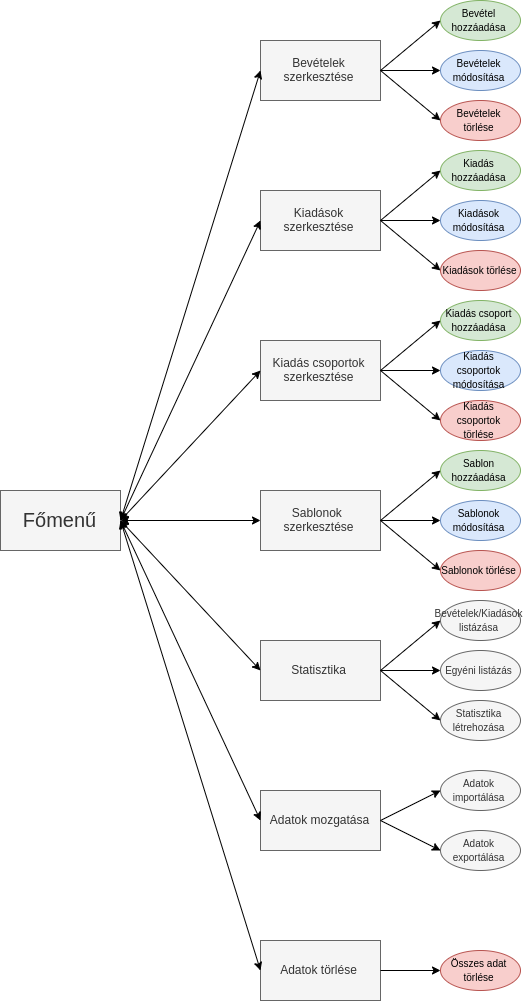

The diagram above was exported from draw.io. Its source (the exported page's mxGraphModel, read from the mxfile embedded in the PNG):
<mxGraphModel dx="3520" dy="1250" grid="1" gridSize="10" guides="1" tooltips="1" connect="1" arrows="1" fold="1" page="1" pageScale="1" pageWidth="827" pageHeight="1169" math="0" shadow="0">
  <root>
    <mxCell id="0" />
    <mxCell id="1" parent="0" />
    <mxCell id="Hnjj5GZLo97NXjrV0v6C-3" value="&lt;font style=&quot;font-size: 20px&quot;&gt;Főmenű&lt;/font&gt;" style="rounded=0;whiteSpace=wrap;html=1;fillColor=#f5f5f5;strokeColor=#666666;fontColor=#333333;fontFamily=Helvetica;" vertex="1" parent="1">
      <mxGeometry x="40" y="530" width="120" height="60" as="geometry" />
    </mxCell>
    <mxCell id="Hnjj5GZLo97NXjrV0v6C-4" value="&lt;span style=&quot;font-size: 12px;&quot;&gt;Sablonok&amp;nbsp; szerkesztése&lt;/span&gt;" style="rounded=0;whiteSpace=wrap;html=1;fillColor=#f5f5f5;strokeColor=#666666;fontColor=#333333;fontFamily=Helvetica;fontSize=12;" vertex="1" parent="1">
      <mxGeometry x="300" y="530" width="120" height="60" as="geometry" />
    </mxCell>
    <mxCell id="Hnjj5GZLo97NXjrV0v6C-5" value="&lt;span style=&quot;font-size: 12px;&quot;&gt;Kiadások szerkesztése&lt;/span&gt;" style="rounded=0;whiteSpace=wrap;html=1;fillColor=#f5f5f5;strokeColor=#666666;fontColor=#333333;fontFamily=Helvetica;fontSize=12;" vertex="1" parent="1">
      <mxGeometry x="300" y="230" width="120" height="60" as="geometry" />
    </mxCell>
    <mxCell id="Hnjj5GZLo97NXjrV0v6C-6" value="&lt;span style=&quot;font-size: 12px;&quot;&gt;Kiadás csoportok szerkesztése&lt;/span&gt;" style="rounded=0;whiteSpace=wrap;html=1;fillColor=#f5f5f5;strokeColor=#666666;fontColor=#333333;fontFamily=Helvetica;fontSize=12;" vertex="1" parent="1">
      <mxGeometry x="300" y="380" width="120" height="60" as="geometry" />
    </mxCell>
    <mxCell id="Hnjj5GZLo97NXjrV0v6C-7" value="&lt;font style=&quot;font-size: 12px;&quot;&gt;Bevételek szerkesztése&lt;/font&gt;" style="rounded=0;whiteSpace=wrap;html=1;fillColor=#f5f5f5;strokeColor=#666666;fontColor=#333333;fontFamily=Helvetica;fontSize=12;" vertex="1" parent="1">
      <mxGeometry x="300" y="80" width="120" height="60" as="geometry" />
    </mxCell>
    <mxCell id="Hnjj5GZLo97NXjrV0v6C-12" value="&lt;span style=&quot;font-size: 12px&quot;&gt;Statisztika&lt;/span&gt;" style="rounded=0;whiteSpace=wrap;html=1;fillColor=#f5f5f5;strokeColor=#666666;fontColor=#333333;fontFamily=Helvetica;fontSize=12;" vertex="1" parent="1">
      <mxGeometry x="300" y="680" width="120" height="60" as="geometry" />
    </mxCell>
    <mxCell id="Hnjj5GZLo97NXjrV0v6C-13" value="Adatok mozgatása" style="rounded=0;whiteSpace=wrap;html=1;fillColor=#f5f5f5;strokeColor=#666666;fontColor=#333333;fontFamily=Helvetica;fontSize=12;" vertex="1" parent="1">
      <mxGeometry x="300" y="830" width="120" height="60" as="geometry" />
    </mxCell>
    <mxCell id="Hnjj5GZLo97NXjrV0v6C-14" value="Adatok törlése" style="rounded=0;whiteSpace=wrap;html=1;fillColor=#f5f5f5;strokeColor=#666666;fontColor=#333333;fontFamily=Helvetica;fontSize=12;" vertex="1" parent="1">
      <mxGeometry x="300" y="980" width="120" height="60" as="geometry" />
    </mxCell>
    <mxCell id="Hnjj5GZLo97NXjrV0v6C-15" value="" style="endArrow=classic;startArrow=classic;html=1;fontFamily=Helvetica;fontSize=12;exitX=1;exitY=0.5;exitDx=0;exitDy=0;entryX=0;entryY=0.5;entryDx=0;entryDy=0;" edge="1" parent="1" source="Hnjj5GZLo97NXjrV0v6C-3" target="Hnjj5GZLo97NXjrV0v6C-7">
      <mxGeometry width="50" height="50" relative="1" as="geometry">
        <mxPoint x="180" y="350" as="sourcePoint" />
        <mxPoint x="230" y="300" as="targetPoint" />
      </mxGeometry>
    </mxCell>
    <mxCell id="Hnjj5GZLo97NXjrV0v6C-16" value="" style="endArrow=classic;startArrow=classic;html=1;fontFamily=Helvetica;fontSize=12;exitX=1;exitY=0.5;exitDx=0;exitDy=0;entryX=0;entryY=0.5;entryDx=0;entryDy=0;" edge="1" parent="1" source="Hnjj5GZLo97NXjrV0v6C-3" target="Hnjj5GZLo97NXjrV0v6C-5">
      <mxGeometry width="50" height="50" relative="1" as="geometry">
        <mxPoint x="170" y="360" as="sourcePoint" />
        <mxPoint x="310" y="120" as="targetPoint" />
      </mxGeometry>
    </mxCell>
    <mxCell id="Hnjj5GZLo97NXjrV0v6C-17" value="" style="endArrow=classic;startArrow=classic;html=1;fontFamily=Helvetica;fontSize=12;exitX=1;exitY=0.5;exitDx=0;exitDy=0;entryX=0;entryY=0.5;entryDx=0;entryDy=0;" edge="1" parent="1" source="Hnjj5GZLo97NXjrV0v6C-3" target="Hnjj5GZLo97NXjrV0v6C-6">
      <mxGeometry width="50" height="50" relative="1" as="geometry">
        <mxPoint x="170" y="360" as="sourcePoint" />
        <mxPoint x="310" y="200" as="targetPoint" />
      </mxGeometry>
    </mxCell>
    <mxCell id="Hnjj5GZLo97NXjrV0v6C-18" value="" style="endArrow=classic;startArrow=classic;html=1;fontFamily=Helvetica;fontSize=12;exitX=1;exitY=0.5;exitDx=0;exitDy=0;entryX=0;entryY=0.5;entryDx=0;entryDy=0;" edge="1" parent="1" source="Hnjj5GZLo97NXjrV0v6C-3" target="Hnjj5GZLo97NXjrV0v6C-4">
      <mxGeometry width="50" height="50" relative="1" as="geometry">
        <mxPoint x="170" y="360" as="sourcePoint" />
        <mxPoint x="310" y="280" as="targetPoint" />
      </mxGeometry>
    </mxCell>
    <mxCell id="Hnjj5GZLo97NXjrV0v6C-19" value="" style="endArrow=classic;startArrow=classic;html=1;fontFamily=Helvetica;fontSize=12;exitX=1;exitY=0.5;exitDx=0;exitDy=0;entryX=0;entryY=0.5;entryDx=0;entryDy=0;" edge="1" parent="1" source="Hnjj5GZLo97NXjrV0v6C-3" target="Hnjj5GZLo97NXjrV0v6C-12">
      <mxGeometry width="50" height="50" relative="1" as="geometry">
        <mxPoint x="170" y="360" as="sourcePoint" />
        <mxPoint x="310" y="360" as="targetPoint" />
      </mxGeometry>
    </mxCell>
    <mxCell id="Hnjj5GZLo97NXjrV0v6C-20" value="" style="endArrow=classic;startArrow=classic;html=1;fontFamily=Helvetica;fontSize=12;exitX=1;exitY=0.5;exitDx=0;exitDy=0;entryX=0;entryY=0.5;entryDx=0;entryDy=0;" edge="1" parent="1" source="Hnjj5GZLo97NXjrV0v6C-3" target="Hnjj5GZLo97NXjrV0v6C-13">
      <mxGeometry width="50" height="50" relative="1" as="geometry">
        <mxPoint x="170" y="360" as="sourcePoint" />
        <mxPoint x="310" y="440" as="targetPoint" />
      </mxGeometry>
    </mxCell>
    <mxCell id="Hnjj5GZLo97NXjrV0v6C-21" value="" style="endArrow=classic;startArrow=classic;html=1;fontFamily=Helvetica;fontSize=12;exitX=1;exitY=0.5;exitDx=0;exitDy=0;entryX=0;entryY=0.5;entryDx=0;entryDy=0;" edge="1" parent="1" source="Hnjj5GZLo97NXjrV0v6C-3" target="Hnjj5GZLo97NXjrV0v6C-14">
      <mxGeometry width="50" height="50" relative="1" as="geometry">
        <mxPoint x="170" y="360" as="sourcePoint" />
        <mxPoint x="310" y="520" as="targetPoint" />
      </mxGeometry>
    </mxCell>
    <mxCell id="Hnjj5GZLo97NXjrV0v6C-22" value="&lt;font style=&quot;font-size: 10px&quot;&gt;Bevétel hozzáadása&lt;/font&gt;" style="ellipse;whiteSpace=wrap;html=1;fontFamily=Helvetica;fontSize=12;fillColor=#d5e8d4;strokeColor=#82b366;" vertex="1" parent="1">
      <mxGeometry x="480" y="40" width="80" height="40" as="geometry" />
    </mxCell>
    <mxCell id="Hnjj5GZLo97NXjrV0v6C-23" value="&lt;font style=&quot;font-size: 10px&quot;&gt;Bevételek módosítása&lt;/font&gt;" style="ellipse;whiteSpace=wrap;html=1;fontFamily=Helvetica;fontSize=12;fillColor=#dae8fc;strokeColor=#6c8ebf;" vertex="1" parent="1">
      <mxGeometry x="480" y="90" width="80" height="40" as="geometry" />
    </mxCell>
    <mxCell id="Hnjj5GZLo97NXjrV0v6C-24" value="&lt;font style=&quot;font-size: 10px&quot;&gt;Bevételek törlése&lt;/font&gt;" style="ellipse;whiteSpace=wrap;html=1;fontFamily=Helvetica;fontSize=12;fillColor=#f8cecc;strokeColor=#b85450;" vertex="1" parent="1">
      <mxGeometry x="480" y="140" width="80" height="40" as="geometry" />
    </mxCell>
    <mxCell id="Hnjj5GZLo97NXjrV0v6C-25" value="" style="endArrow=classic;html=1;fontFamily=Helvetica;fontSize=12;exitX=1;exitY=0.5;exitDx=0;exitDy=0;entryX=0;entryY=0.5;entryDx=0;entryDy=0;" edge="1" parent="1" source="Hnjj5GZLo97NXjrV0v6C-7" target="Hnjj5GZLo97NXjrV0v6C-22">
      <mxGeometry width="50" height="50" relative="1" as="geometry">
        <mxPoint x="420" y="100" as="sourcePoint" />
        <mxPoint x="470" y="50" as="targetPoint" />
      </mxGeometry>
    </mxCell>
    <mxCell id="Hnjj5GZLo97NXjrV0v6C-26" value="" style="endArrow=classic;html=1;fontFamily=Helvetica;fontSize=12;exitX=1;exitY=0.5;exitDx=0;exitDy=0;entryX=0;entryY=0.5;entryDx=0;entryDy=0;" edge="1" parent="1" source="Hnjj5GZLo97NXjrV0v6C-7" target="Hnjj5GZLo97NXjrV0v6C-23">
      <mxGeometry width="50" height="50" relative="1" as="geometry">
        <mxPoint x="430" y="120" as="sourcePoint" />
        <mxPoint x="490" y="70" as="targetPoint" />
      </mxGeometry>
    </mxCell>
    <mxCell id="Hnjj5GZLo97NXjrV0v6C-27" value="" style="endArrow=classic;html=1;fontFamily=Helvetica;fontSize=12;exitX=1;exitY=0.5;exitDx=0;exitDy=0;entryX=0;entryY=0.5;entryDx=0;entryDy=0;" edge="1" parent="1" source="Hnjj5GZLo97NXjrV0v6C-7" target="Hnjj5GZLo97NXjrV0v6C-24">
      <mxGeometry width="50" height="50" relative="1" as="geometry">
        <mxPoint x="430" y="120" as="sourcePoint" />
        <mxPoint x="490" y="120" as="targetPoint" />
      </mxGeometry>
    </mxCell>
    <mxCell id="Hnjj5GZLo97NXjrV0v6C-28" value="&lt;font style=&quot;font-size: 10px&quot;&gt;Kiadás hozzáadása&lt;/font&gt;" style="ellipse;whiteSpace=wrap;html=1;fontFamily=Helvetica;fontSize=12;fillColor=#d5e8d4;strokeColor=#82b366;" vertex="1" parent="1">
      <mxGeometry x="480" y="190" width="80" height="40" as="geometry" />
    </mxCell>
    <mxCell id="Hnjj5GZLo97NXjrV0v6C-29" value="&lt;font style=&quot;font-size: 10px&quot;&gt;Kiadások módosítása&lt;/font&gt;" style="ellipse;whiteSpace=wrap;html=1;fontFamily=Helvetica;fontSize=12;fillColor=#dae8fc;strokeColor=#6c8ebf;" vertex="1" parent="1">
      <mxGeometry x="480" y="240" width="80" height="40" as="geometry" />
    </mxCell>
    <mxCell id="Hnjj5GZLo97NXjrV0v6C-30" value="&lt;font style=&quot;font-size: 10px&quot;&gt;Kiadások törlése&lt;/font&gt;" style="ellipse;whiteSpace=wrap;html=1;fontFamily=Helvetica;fontSize=12;fillColor=#f8cecc;strokeColor=#b85450;" vertex="1" parent="1">
      <mxGeometry x="480" y="290" width="80" height="40" as="geometry" />
    </mxCell>
    <mxCell id="Hnjj5GZLo97NXjrV0v6C-31" value="" style="endArrow=classic;html=1;fontFamily=Helvetica;fontSize=12;exitX=1;exitY=0.5;exitDx=0;exitDy=0;entryX=0;entryY=0.5;entryDx=0;entryDy=0;" edge="1" parent="1" target="Hnjj5GZLo97NXjrV0v6C-28">
      <mxGeometry width="50" height="50" relative="1" as="geometry">
        <mxPoint x="420" y="260" as="sourcePoint" />
        <mxPoint x="470" y="200" as="targetPoint" />
      </mxGeometry>
    </mxCell>
    <mxCell id="Hnjj5GZLo97NXjrV0v6C-32" value="" style="endArrow=classic;html=1;fontFamily=Helvetica;fontSize=12;exitX=1;exitY=0.5;exitDx=0;exitDy=0;entryX=0;entryY=0.5;entryDx=0;entryDy=0;" edge="1" parent="1" target="Hnjj5GZLo97NXjrV0v6C-29">
      <mxGeometry width="50" height="50" relative="1" as="geometry">
        <mxPoint x="420" y="260" as="sourcePoint" />
        <mxPoint x="490" y="220" as="targetPoint" />
      </mxGeometry>
    </mxCell>
    <mxCell id="Hnjj5GZLo97NXjrV0v6C-33" value="" style="endArrow=classic;html=1;fontFamily=Helvetica;fontSize=12;exitX=1;exitY=0.5;exitDx=0;exitDy=0;entryX=0;entryY=0.5;entryDx=0;entryDy=0;" edge="1" parent="1" target="Hnjj5GZLo97NXjrV0v6C-30">
      <mxGeometry width="50" height="50" relative="1" as="geometry">
        <mxPoint x="420" y="260" as="sourcePoint" />
        <mxPoint x="490" y="270" as="targetPoint" />
      </mxGeometry>
    </mxCell>
    <mxCell id="Hnjj5GZLo97NXjrV0v6C-35" value="&lt;font style=&quot;font-size: 10px&quot;&gt;Kiadás csoport hozzáadása&lt;/font&gt;" style="ellipse;whiteSpace=wrap;html=1;fontFamily=Helvetica;fontSize=12;fillColor=#d5e8d4;strokeColor=#82b366;" vertex="1" parent="1">
      <mxGeometry x="480" y="340" width="80" height="40" as="geometry" />
    </mxCell>
    <mxCell id="Hnjj5GZLo97NXjrV0v6C-36" value="&lt;font style=&quot;font-size: 10px&quot;&gt;Kiadás csoportok módosítása&lt;/font&gt;" style="ellipse;whiteSpace=wrap;html=1;fontFamily=Helvetica;fontSize=12;fillColor=#dae8fc;strokeColor=#6c8ebf;" vertex="1" parent="1">
      <mxGeometry x="480" y="390" width="80" height="40" as="geometry" />
    </mxCell>
    <mxCell id="Hnjj5GZLo97NXjrV0v6C-37" value="&lt;font style=&quot;font-size: 10px&quot;&gt;Kiadás csoportok törlése&lt;/font&gt;" style="ellipse;whiteSpace=wrap;html=1;fontFamily=Helvetica;fontSize=12;fillColor=#f8cecc;strokeColor=#b85450;" vertex="1" parent="1">
      <mxGeometry x="480" y="440" width="80" height="40" as="geometry" />
    </mxCell>
    <mxCell id="Hnjj5GZLo97NXjrV0v6C-38" value="" style="endArrow=classic;html=1;fontFamily=Helvetica;fontSize=12;exitX=1;exitY=0.5;exitDx=0;exitDy=0;entryX=0;entryY=0.5;entryDx=0;entryDy=0;" edge="1" parent="1" target="Hnjj5GZLo97NXjrV0v6C-35">
      <mxGeometry width="50" height="50" relative="1" as="geometry">
        <mxPoint x="420" y="410" as="sourcePoint" />
        <mxPoint x="470" y="350" as="targetPoint" />
      </mxGeometry>
    </mxCell>
    <mxCell id="Hnjj5GZLo97NXjrV0v6C-39" value="" style="endArrow=classic;html=1;fontFamily=Helvetica;fontSize=12;exitX=1;exitY=0.5;exitDx=0;exitDy=0;entryX=0;entryY=0.5;entryDx=0;entryDy=0;" edge="1" parent="1" target="Hnjj5GZLo97NXjrV0v6C-36">
      <mxGeometry width="50" height="50" relative="1" as="geometry">
        <mxPoint x="420" y="410" as="sourcePoint" />
        <mxPoint x="490" y="370" as="targetPoint" />
      </mxGeometry>
    </mxCell>
    <mxCell id="Hnjj5GZLo97NXjrV0v6C-40" value="" style="endArrow=classic;html=1;fontFamily=Helvetica;fontSize=12;exitX=1;exitY=0.5;exitDx=0;exitDy=0;entryX=0;entryY=0.5;entryDx=0;entryDy=0;" edge="1" parent="1" target="Hnjj5GZLo97NXjrV0v6C-37">
      <mxGeometry width="50" height="50" relative="1" as="geometry">
        <mxPoint x="420" y="410" as="sourcePoint" />
        <mxPoint x="490" y="420" as="targetPoint" />
      </mxGeometry>
    </mxCell>
    <mxCell id="Hnjj5GZLo97NXjrV0v6C-41" value="&lt;font style=&quot;font-size: 10px&quot;&gt;Sablon hozzáadása&lt;/font&gt;" style="ellipse;whiteSpace=wrap;html=1;fontFamily=Helvetica;fontSize=12;fillColor=#d5e8d4;strokeColor=#82b366;" vertex="1" parent="1">
      <mxGeometry x="480" y="490" width="80" height="40" as="geometry" />
    </mxCell>
    <mxCell id="Hnjj5GZLo97NXjrV0v6C-42" value="&lt;font style=&quot;font-size: 10px&quot;&gt;Sablonok módosítása&lt;/font&gt;" style="ellipse;whiteSpace=wrap;html=1;fontFamily=Helvetica;fontSize=12;fillColor=#dae8fc;strokeColor=#6c8ebf;" vertex="1" parent="1">
      <mxGeometry x="480" y="540" width="80" height="40" as="geometry" />
    </mxCell>
    <mxCell id="Hnjj5GZLo97NXjrV0v6C-43" value="&lt;font style=&quot;font-size: 10px&quot;&gt;Sablonok törlése&lt;/font&gt;" style="ellipse;whiteSpace=wrap;html=1;fontFamily=Helvetica;fontSize=12;fillColor=#f8cecc;strokeColor=#b85450;" vertex="1" parent="1">
      <mxGeometry x="480" y="590" width="80" height="40" as="geometry" />
    </mxCell>
    <mxCell id="Hnjj5GZLo97NXjrV0v6C-44" value="" style="endArrow=classic;html=1;fontFamily=Helvetica;fontSize=12;exitX=1;exitY=0.5;exitDx=0;exitDy=0;entryX=0;entryY=0.5;entryDx=0;entryDy=0;" edge="1" parent="1" target="Hnjj5GZLo97NXjrV0v6C-41">
      <mxGeometry width="50" height="50" relative="1" as="geometry">
        <mxPoint x="420" y="560" as="sourcePoint" />
        <mxPoint x="470" y="500" as="targetPoint" />
      </mxGeometry>
    </mxCell>
    <mxCell id="Hnjj5GZLo97NXjrV0v6C-45" value="" style="endArrow=classic;html=1;fontFamily=Helvetica;fontSize=12;exitX=1;exitY=0.5;exitDx=0;exitDy=0;entryX=0;entryY=0.5;entryDx=0;entryDy=0;" edge="1" parent="1" target="Hnjj5GZLo97NXjrV0v6C-42">
      <mxGeometry width="50" height="50" relative="1" as="geometry">
        <mxPoint x="420" y="560" as="sourcePoint" />
        <mxPoint x="490" y="520" as="targetPoint" />
      </mxGeometry>
    </mxCell>
    <mxCell id="Hnjj5GZLo97NXjrV0v6C-46" value="" style="endArrow=classic;html=1;fontFamily=Helvetica;fontSize=12;exitX=1;exitY=0.5;exitDx=0;exitDy=0;entryX=0;entryY=0.5;entryDx=0;entryDy=0;" edge="1" parent="1" target="Hnjj5GZLo97NXjrV0v6C-43">
      <mxGeometry width="50" height="50" relative="1" as="geometry">
        <mxPoint x="420" y="560" as="sourcePoint" />
        <mxPoint x="490" y="570" as="targetPoint" />
      </mxGeometry>
    </mxCell>
    <mxCell id="Hnjj5GZLo97NXjrV0v6C-47" value="&lt;span style=&quot;font-size: 10px&quot;&gt;Bevételek/Kiadások listázása&lt;/span&gt;" style="ellipse;whiteSpace=wrap;html=1;fontFamily=Helvetica;fontSize=12;fillColor=#f5f5f5;strokeColor=#666666;fontColor=#333333;" vertex="1" parent="1">
      <mxGeometry x="480" y="640" width="80" height="40" as="geometry" />
    </mxCell>
    <mxCell id="Hnjj5GZLo97NXjrV0v6C-48" value="&lt;font style=&quot;font-size: 10px&quot;&gt;Egyéni listázás&lt;/font&gt;" style="ellipse;whiteSpace=wrap;html=1;fontFamily=Helvetica;fontSize=12;fillColor=#f5f5f5;strokeColor=#666666;fontColor=#333333;" vertex="1" parent="1">
      <mxGeometry x="480" y="690" width="80" height="40" as="geometry" />
    </mxCell>
    <mxCell id="Hnjj5GZLo97NXjrV0v6C-49" value="&lt;font style=&quot;font-size: 10px&quot;&gt;Statisztika létrehozása&lt;/font&gt;" style="ellipse;whiteSpace=wrap;html=1;fontFamily=Helvetica;fontSize=12;fillColor=#f5f5f5;strokeColor=#666666;fontColor=#333333;" vertex="1" parent="1">
      <mxGeometry x="480" y="740" width="80" height="40" as="geometry" />
    </mxCell>
    <mxCell id="Hnjj5GZLo97NXjrV0v6C-50" value="" style="endArrow=classic;html=1;fontFamily=Helvetica;fontSize=12;exitX=1;exitY=0.5;exitDx=0;exitDy=0;entryX=0;entryY=0.5;entryDx=0;entryDy=0;" edge="1" parent="1" target="Hnjj5GZLo97NXjrV0v6C-47">
      <mxGeometry width="50" height="50" relative="1" as="geometry">
        <mxPoint x="420" y="710" as="sourcePoint" />
        <mxPoint x="470" y="650" as="targetPoint" />
      </mxGeometry>
    </mxCell>
    <mxCell id="Hnjj5GZLo97NXjrV0v6C-51" value="" style="endArrow=classic;html=1;fontFamily=Helvetica;fontSize=12;exitX=1;exitY=0.5;exitDx=0;exitDy=0;entryX=0;entryY=0.5;entryDx=0;entryDy=0;" edge="1" parent="1" target="Hnjj5GZLo97NXjrV0v6C-48">
      <mxGeometry width="50" height="50" relative="1" as="geometry">
        <mxPoint x="420" y="710" as="sourcePoint" />
        <mxPoint x="490" y="670" as="targetPoint" />
      </mxGeometry>
    </mxCell>
    <mxCell id="Hnjj5GZLo97NXjrV0v6C-52" value="" style="endArrow=classic;html=1;fontFamily=Helvetica;fontSize=12;exitX=1;exitY=0.5;exitDx=0;exitDy=0;entryX=0;entryY=0.5;entryDx=0;entryDy=0;" edge="1" parent="1" target="Hnjj5GZLo97NXjrV0v6C-49">
      <mxGeometry width="50" height="50" relative="1" as="geometry">
        <mxPoint x="420" y="710" as="sourcePoint" />
        <mxPoint x="490" y="720" as="targetPoint" />
      </mxGeometry>
    </mxCell>
    <mxCell id="Hnjj5GZLo97NXjrV0v6C-53" value="&lt;font style=&quot;font-size: 10px&quot;&gt;Adatok importálása&lt;/font&gt;" style="ellipse;whiteSpace=wrap;html=1;fontFamily=Helvetica;fontSize=12;fillColor=#f5f5f5;strokeColor=#666666;fontColor=#333333;" vertex="1" parent="1">
      <mxGeometry x="480" y="810" width="80" height="40" as="geometry" />
    </mxCell>
    <mxCell id="Hnjj5GZLo97NXjrV0v6C-55" value="&lt;font style=&quot;font-size: 10px&quot;&gt;Adatok exportálása&lt;/font&gt;" style="ellipse;whiteSpace=wrap;html=1;fontFamily=Helvetica;fontSize=12;fillColor=#f5f5f5;strokeColor=#666666;fontColor=#333333;" vertex="1" parent="1">
      <mxGeometry x="480" y="870" width="80" height="40" as="geometry" />
    </mxCell>
    <mxCell id="Hnjj5GZLo97NXjrV0v6C-56" value="" style="endArrow=classic;html=1;fontFamily=Helvetica;fontSize=12;exitX=1;exitY=0.5;exitDx=0;exitDy=0;entryX=0;entryY=0.5;entryDx=0;entryDy=0;" edge="1" parent="1" target="Hnjj5GZLo97NXjrV0v6C-53">
      <mxGeometry width="50" height="50" relative="1" as="geometry">
        <mxPoint x="420" y="860" as="sourcePoint" />
        <mxPoint x="470" y="800" as="targetPoint" />
      </mxGeometry>
    </mxCell>
    <mxCell id="Hnjj5GZLo97NXjrV0v6C-58" value="" style="endArrow=classic;html=1;fontFamily=Helvetica;fontSize=12;exitX=1;exitY=0.5;exitDx=0;exitDy=0;entryX=0;entryY=0.5;entryDx=0;entryDy=0;" edge="1" parent="1" target="Hnjj5GZLo97NXjrV0v6C-55">
      <mxGeometry width="50" height="50" relative="1" as="geometry">
        <mxPoint x="420" y="860" as="sourcePoint" />
        <mxPoint x="490" y="870" as="targetPoint" />
      </mxGeometry>
    </mxCell>
    <mxCell id="Hnjj5GZLo97NXjrV0v6C-61" value="&lt;span style=&quot;font-size: 10px&quot;&gt;Összes adat törlése&lt;/span&gt;" style="ellipse;whiteSpace=wrap;html=1;fontFamily=Helvetica;fontSize=12;fillColor=#f8cecc;strokeColor=#b85450;" vertex="1" parent="1">
      <mxGeometry x="480" y="990" width="80" height="40" as="geometry" />
    </mxCell>
    <mxCell id="Hnjj5GZLo97NXjrV0v6C-64" value="" style="endArrow=classic;html=1;fontFamily=Helvetica;fontSize=12;exitX=1;exitY=0.5;exitDx=0;exitDy=0;entryX=0;entryY=0.5;entryDx=0;entryDy=0;" edge="1" parent="1" target="Hnjj5GZLo97NXjrV0v6C-61">
      <mxGeometry width="50" height="50" relative="1" as="geometry">
        <mxPoint x="420" y="1010" as="sourcePoint" />
        <mxPoint x="490" y="1020" as="targetPoint" />
      </mxGeometry>
    </mxCell>
  </root>
</mxGraphModel>